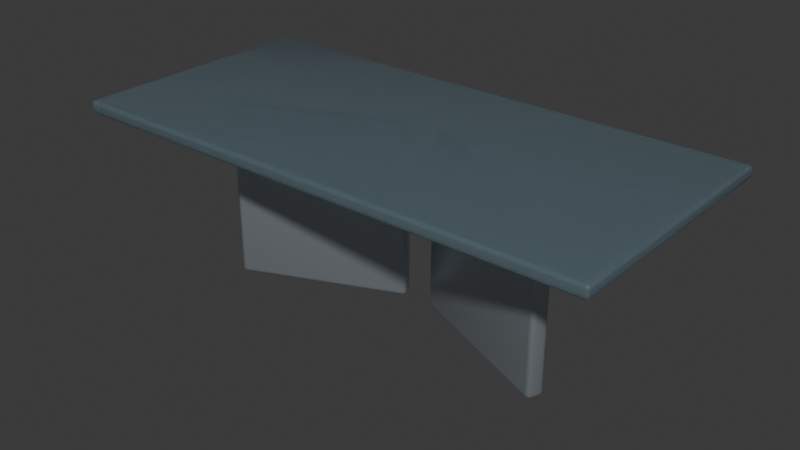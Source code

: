 # Source: sculpture-dining-table.blend  (saved by Blender 5.2.44; exported with 4.5.12 LTS)
import bpy
from mathutils import Matrix  # noqa: F401  (used for matrix-valued properties, if any)

bpy.ops.wm.read_factory_settings(use_empty=True)
scene = bpy.context.scene
scene.name = 'Scene'

# ---- collections
col_collection = bpy.data.collections.new('Collection'); scene.collection.children.link(col_collection)

# ---- materials (node trees are filled in below, after node groups)
mat_modern_smoked_glass = bpy.data.materials.new('modern-smoked-glass')
mat_modern_smoked_glass.diffuse_color = (0.29, 0.4, 0.46, 1.0)
mat_modern_brushed_aluminum = bpy.data.materials.new('modern-brushed-aluminum')
mat_modern_brushed_aluminum.diffuse_color = (0.54, 0.6, 0.65, 1.0)

# ---- material node trees
mat_modern_smoked_glass.use_nodes = True; mat_modern_smoked_glass.node_tree.nodes.clear()
_N = mat_modern_smoked_glass.node_tree.nodes; _L = mat_modern_smoked_glass.node_tree.links
n0 = _N.new('ShaderNodeBsdfPrincipled'); n0.name = 'Principled BSDF'; n0.location = (-200, 100)
n0.inputs[0].default_value = (0.29, 0.4, 0.46, 1.0)
n0.inputs[1].default_value = 0.05
n0.inputs[2].default_value = 0.16
n0.inputs[3].default_value = 1.46
n0.inputs[10].default_value = 0.005
n0.inputs[18].default_value = 0.72
n1 = _N.new('ShaderNodeOutputMaterial'); n1.name = 'Material Output'; n1.location = (200, 100)
_L.new(n0.outputs[0], n1.inputs[0])
n1.is_active_output = True
mat_modern_brushed_aluminum.use_nodes = True; mat_modern_brushed_aluminum.node_tree.nodes.clear()
_N = mat_modern_brushed_aluminum.node_tree.nodes; _L = mat_modern_brushed_aluminum.node_tree.links
n0 = _N.new('ShaderNodeBsdfPrincipled'); n0.name = 'Principled BSDF'; n0.location = (-200, 100)
n0.inputs[0].default_value = (0.54, 0.6, 0.65, 1.0)
n0.inputs[1].default_value = 0.78
n0.inputs[2].default_value = 0.32
n0.inputs[10].default_value = 0.005
n1 = _N.new('ShaderNodeOutputMaterial'); n1.name = 'Material Output'; n1.location = (200, 100)
_L.new(n0.outputs[0], n1.inputs[0])
n1.is_active_output = True

# ---- world
world_world = bpy.data.worlds.new('World'); scene.world = world_world
world_world.use_nodes = True; world_world.node_tree.nodes.clear()
_N = world_world.node_tree.nodes; _L = world_world.node_tree.links
n0 = _N.new('ShaderNodeOutputWorld'); n0.name = 'World Output'; n0.location = (200, 100)
n1 = _N.new('ShaderNodeBackground'); n1.name = 'Background'; n1.location = (-200, 100)
n1.inputs[0].default_value = (0.05088, 0.05088, 0.05088, 1.0)
_L.new(n1.outputs[0], n0.inputs[0])
n0.is_active_output = True
world_world.color = (0.05088, 0.05088, 0.05088)
world_world.sun_shadow_jitter_overblur = 0.0

# ---- meshes
me_cube_1714 = bpy.data.meshes.new('Cube.1714')
me_cube_1714.from_pydata([(-1.087, -0.512, 0.7098), (-1.087, -0.525, 0.7229), (-1.1, -0.512, 0.7229), (-1.087, -0.5185, 0.7115), (-1.093, -0.512, 0.7115), (-1.093, -0.5182, 0.7132), (-1.093, -0.5233, 0.7229), (-1.087, -0.5233, 0.7163), (-1.093, -0.5216, 0.7166), (-1.098, -0.512, 0.7163), (-1.098, -0.5185, 0.7229), (-1.097, -0.5182, 0.7166), (-1.087, -0.525, 0.7469), (-1.087, -0.512, 0.76), (-1.1, -0.512, 0.7469), (-1.087, -0.5233, 0.7535), (-1.093, -0.5233, 0.7469), (-1.093, -0.5216, 0.7532), (-1.093, -0.512, 0.7583), (-1.087, -0.5185, 0.7583), (-1.093, -0.5182, 0.7566), (-1.098, -0.5185, 0.7469), (-1.098, -0.512, 0.7535), (-1.097, -0.5182, 0.7532), (-1.087, 0.512, 0.7098), (-1.1, 0.512, 0.7229), (-1.087, 0.525, 0.7229), (-1.093, 0.512, 0.7115), (-1.087, 0.5185, 0.7115), (-1.093, 0.5182, 0.7132), (-1.098, 0.5185, 0.7229), (-1.098, 0.512, 0.7163), (-1.097, 0.5182, 0.7166), (-1.087, 0.5233, 0.7163), (-1.093, 0.5233, 0.7229), (-1.093, 0.5216, 0.7166), (-1.087, 0.512, 0.76), (-1.087, 0.525, 0.7469), (-1.1, 0.512, 0.7469), (-1.087, 0.5185, 0.7583), (-1.093, 0.512, 0.7583), (-1.093, 0.5182, 0.7566), (-1.093, 0.5233, 0.7469), (-1.087, 0.5233, 0.7535), (-1.093, 0.5216, 0.7532), (-1.098, 0.512, 0.7535), (-1.098, 0.5185, 0.7469), (-1.097, 0.5182, 0.7532), (1.087, -0.512, 0.7098), (1.1, -0.512, 0.7229), (1.087, -0.525, 0.7229), (1.093, -0.512, 0.7115), (1.087, -0.5185, 0.7115), (1.093, -0.5182, 0.7132), (1.098, -0.5185, 0.7229), (1.098, -0.512, 0.7163), (1.097, -0.5182, 0.7166), (1.087, -0.5233, 0.7163), (1.093, -0.5233, 0.7229), (1.093, -0.5216, 0.7166), (1.087, -0.512, 0.76), (1.087, -0.525, 0.7469), (1.1, -0.512, 0.7469), (1.087, -0.5185, 0.7583), (1.093, -0.512, 0.7583), (1.093, -0.5182, 0.7566), (1.093, -0.5233, 0.7469), (1.087, -0.5233, 0.7535), (1.093, -0.5216, 0.7532), (1.098, -0.512, 0.7535), (1.098, -0.5185, 0.7469), (1.097, -0.5182, 0.7532), (1.087, 0.512, 0.7098), (1.087, 0.525, 0.7229), (1.1, 0.512, 0.7229), (1.087, 0.5185, 0.7115), (1.093, 0.512, 0.7115), (1.093, 0.5182, 0.7132), (1.093, 0.5233, 0.7229), (1.087, 0.5233, 0.7163), (1.093, 0.5216, 0.7166), (1.098, 0.512, 0.7163), (1.098, 0.5185, 0.7229), (1.097, 0.5182, 0.7166), (1.087, 0.512, 0.76), (1.1, 0.512, 0.7469), (1.087, 0.525, 0.7469), (1.093, 0.512, 0.7583), (1.087, 0.5185, 0.7583), (1.093, 0.5182, 0.7566), (1.098, 0.5185, 0.7469), (1.098, 0.512, 0.7535), (1.097, 0.5182, 0.7532), (1.087, 0.5233, 0.7535), (1.093, 0.5233, 0.7469), (1.093, 0.5216, 0.7532)], [], [(0, 3, 5, 4), (3, 7, 8, 5), (1, 6, 8, 7), (6, 10, 11, 8), (2, 9, 11, 10), (9, 4, 5, 11), (5, 8, 11), (12, 15, 17, 16), (15, 19, 20, 17), (13, 18, 20, 19), (18, 22, 23, 20), (14, 21, 23, 22), (21, 16, 17, 23), (17, 20, 23), (24, 27, 29, 28), (27, 31, 32, 29), (25, 30, 32, 31), (30, 34, 35, 32), (26, 33, 35, 34), (33, 28, 29, 35), (29, 32, 35), (36, 39, 41, 40), (39, 43, 44, 41), (37, 42, 44, 43), (42, 46, 47, 44), (38, 45, 47, 46), (45, 40, 41, 47), (41, 44, 47), (48, 51, 53, 52), (51, 55, 56, 53), (49, 54, 56, 55), (54, 58, 59, 56), (50, 57, 59, 58), (57, 52, 53, 59), (53, 56, 59), (60, 63, 65, 64), (63, 67, 68, 65), (61, 66, 68, 67), (66, 70, 71, 68), (62, 69, 71, 70), (69, 64, 65, 71), (65, 68, 71), (72, 75, 77, 76), (75, 79, 80, 77), (73, 78, 80, 79), (78, 82, 83, 80), (74, 81, 83, 82), (81, 76, 77, 83), (77, 80, 83), (84, 87, 89, 88), (87, 91, 92, 89), (85, 90, 92, 91), (90, 94, 95, 92), (86, 93, 95, 94), (93, 88, 89, 95), (89, 92, 95), (24, 0, 4, 27), (27, 4, 9, 31), (31, 9, 2, 25), (1, 12, 16, 6), (6, 16, 21, 10), (10, 21, 14, 2), (13, 36, 40, 18), (18, 40, 45, 22), (22, 45, 38, 14), (37, 26, 34, 42), (42, 34, 30, 46), (46, 30, 25, 38), (72, 24, 28, 75), (75, 28, 33, 79), (79, 33, 26, 73), (36, 84, 88, 39), (39, 88, 93, 43), (43, 93, 86, 37), (85, 74, 82, 90), (90, 82, 78, 94), (94, 78, 73, 86), (48, 72, 76, 51), (51, 76, 81, 55), (55, 81, 74, 49), (84, 60, 64, 87), (87, 64, 69, 91), (91, 69, 62, 85), (61, 50, 58, 66), (66, 58, 54, 70), (70, 54, 49, 62), (0, 48, 52, 3), (3, 52, 57, 7), (7, 57, 50, 1), (60, 13, 19, 63), (63, 19, 15, 67), (67, 15, 12, 61), (24, 72, 48, 0), (2, 14, 38, 25), (50, 61, 12, 1), (84, 36, 13, 60), (26, 37, 86, 73), (74, 85, 62, 49)])
me_cube_1714.polygons.foreach_set('use_smooth', [True] * 98)
_uv = me_cube_1714.uv_layers.new(name='UVMap')
_uv.uv.foreach_set('vector', [0.01998, 0.01998, 0.01447, 0.01998, 0.0147, 0.0147, 0.01998, 0.01447, 1.829, 1.787, 1.833, 1.786, 1.834, 1.792, 1.831, 1.793, 1.839, 1.786, 1.839, 1.792, 1.834, 1.792, 1.833, 1.786, 1.839, 1.792, 1.839, 1.797, 1.834, 1.795, 1.834, 1.792, 1.96, 0.01529, 1.954, 0.0157, 1.954, 0.01105, 1.96, 0.01042, 0.01998, 0.01042, 0.01998, 0.01447, 0.0147, 0.0147, 0.0147, 0.01185, 1.831, 1.793, 1.834, 1.792, 1.834, 1.795, 1.859, 1.786, 1.865, 1.786, 1.865, 1.792, 1.859, 1.792, 1.865, 1.786, 1.869, 1.787, 1.867, 1.793, 1.865, 1.792, 0.9295, 1.866, 0.9295, 1.872, 0.9242, 1.871, 0.924, 1.866, 0.9295, 1.872, 0.9295, 1.876, 0.9242, 1.874, 0.9242, 1.871, 1.98, 0.01529, 1.98, 0.01042, 1.985, 0.01105, 1.986, 0.0157, 1.859, 1.797, 1.859, 1.792, 1.865, 1.792, 1.865, 1.795, 1.865, 1.792, 1.867, 1.793, 1.865, 1.795, 0.8895, 0.01998, 0.8895, 0.01447, 0.8948, 0.0147, 0.895, 0.01998, 1.95, 0.8508, 1.954, 0.8497, 1.954, 0.8552, 1.952, 0.856, 1.96, 0.8493, 1.96, 0.855, 1.954, 0.8552, 1.954, 0.8497, 1.96, 0.855, 1.96, 0.86, 1.954, 0.8587, 1.954, 0.8552, 1.899, 0.01529, 1.894, 0.0157, 1.894, 0.01105, 1.899, 0.01042, 0.8991, 0.01998, 0.895, 0.01998, 0.8948, 0.0147, 0.8976, 0.0147, 1.952, 0.856, 1.954, 0.8552, 1.954, 0.8587, 1.799, 1.866, 1.805, 1.866, 1.804, 1.871, 1.799, 1.872, 1.805, 1.866, 1.809, 1.866, 1.807, 1.871, 1.804, 1.871, 1.92, 0.01529, 1.92, 0.01042, 1.925, 0.01105, 1.925, 0.0157, 1.98, 0.86, 1.98, 0.855, 1.985, 0.8552, 1.985, 0.8587, 1.98, 0.8493, 1.986, 0.8497, 1.985, 0.8552, 1.98, 0.855, 1.986, 0.8497, 1.99, 0.8508, 1.988, 0.856, 1.985, 0.8552, 1.988, 0.856, 1.985, 0.8587, 1.985, 0.8552, 0.01998, 1.866, 0.01998, 1.872, 0.0147, 1.871, 0.01447, 1.866, 1.95, 1.721, 1.954, 1.72, 1.954, 1.726, 1.952, 1.726, 1.96, 1.72, 1.96, 1.725, 1.954, 1.726, 1.954, 1.72, 1.96, 1.725, 1.96, 1.73, 1.954, 1.729, 1.954, 1.726, 1.839, 0.01529, 1.833, 0.0157, 1.834, 0.01105, 1.839, 0.01042, 0.01042, 1.866, 0.01447, 1.866, 0.0147, 1.871, 0.01185, 1.871, 1.952, 1.726, 1.954, 1.726, 1.954, 1.729, 0.9295, 0.01998, 0.924, 0.01998, 0.9242, 0.0147, 0.9295, 0.01447, 0.924, 0.01998, 0.9199, 0.01998, 0.9213, 0.0147, 0.9242, 0.0147, 1.859, 0.01529, 1.859, 0.01042, 1.865, 0.01105, 1.865, 0.0157, 1.98, 1.73, 1.98, 1.725, 1.985, 1.726, 1.985, 1.729, 1.98, 1.72, 1.986, 1.72, 1.985, 1.726, 1.98, 1.725, 1.986, 1.72, 1.99, 1.721, 1.988, 1.726, 1.985, 1.726, 1.988, 1.726, 1.985, 1.729, 1.985, 1.726, 0.8895, 1.866, 0.895, 1.866, 0.8948, 1.871, 0.8895, 1.872, 1.89, 1.787, 1.894, 1.786, 1.894, 1.792, 1.891, 1.793, 1.899, 1.786, 1.899, 1.792, 1.894, 1.792, 1.894, 1.786, 1.899, 1.792, 1.899, 1.797, 1.894, 1.795, 1.894, 1.792, 1.96, 0.8857, 1.954, 0.8861, 1.954, 0.8815, 1.96, 0.8808, 0.8895, 1.876, 0.8895, 1.872, 0.8948, 1.871, 0.8948, 1.874, 1.891, 1.793, 1.894, 1.792, 1.894, 1.795, 1.799, 0.01998, 1.799, 0.01447, 1.804, 0.0147, 1.805, 0.01998, 1.799, 0.01447, 1.799, 0.01042, 1.804, 0.01185, 1.804, 0.0147, 1.98, 0.8857, 1.98, 0.8808, 1.985, 0.8815, 1.986, 0.8861, 1.92, 1.797, 1.92, 1.792, 1.925, 1.792, 1.925, 1.795, 1.92, 1.786, 1.925, 1.786, 1.925, 1.792, 1.92, 1.792, 1.925, 1.786, 1.929, 1.787, 1.928, 1.793, 1.925, 1.792, 1.928, 1.793, 1.925, 1.795, 1.925, 1.792, 0.8895, 0.01998, 0.01998, 0.01998, 0.01998, 0.01447, 0.8895, 0.01447, 0.8895, 0.01447, 0.01998, 0.01447, 0.01998, 0.01042, 0.8895, 0.01042, 1.954, 0.8497, 1.954, 0.0157, 1.96, 0.01529, 1.96, 0.8493, 1.839, 1.786, 1.859, 1.786, 1.859, 1.792, 1.839, 1.792, 1.839, 1.792, 1.859, 1.792, 1.859, 1.797, 1.839, 1.797, 1.96, 0.01042, 1.98, 0.01042, 1.98, 0.01529, 1.96, 0.01529, 0.9295, 1.866, 1.799, 1.866, 1.799, 1.872, 0.9295, 1.872, 0.9295, 1.872, 1.799, 1.872, 1.799, 1.876, 0.9295, 1.876, 1.986, 0.0157, 1.986, 0.8497, 1.98, 0.8493, 1.98, 0.01529, 1.92, 0.01529, 1.899, 0.01529, 1.899, 0.01042, 1.92, 0.01042, 1.98, 0.86, 1.96, 0.86, 1.96, 0.855, 1.98, 0.855, 1.98, 0.855, 1.96, 0.855, 1.96, 0.8493, 1.98, 0.8493, 0.8895, 1.866, 0.8895, 0.01998, 0.895, 0.01998, 0.895, 1.866, 0.895, 1.866, 0.895, 0.01998, 0.8991, 0.01998, 0.8991, 1.866, 1.894, 1.786, 1.894, 0.0157, 1.899, 0.01529, 1.899, 1.786, 1.799, 1.866, 1.799, 0.01998, 1.805, 0.01998, 1.805, 1.866, 1.805, 1.866, 1.805, 0.01998, 1.809, 0.01998, 1.809, 1.866, 1.925, 0.0157, 1.925, 1.786, 1.92, 1.786, 1.92, 0.01529, 1.98, 0.8857, 1.96, 0.8857, 1.96, 0.8808, 1.98, 0.8808, 1.92, 1.797, 1.899, 1.797, 1.899, 1.792, 1.92, 1.792, 1.92, 1.792, 1.899, 1.792, 1.899, 1.786, 1.92, 1.786, 0.01998, 1.866, 0.8895, 1.866, 0.8895, 1.872, 0.01998, 1.872, 0.01998, 1.872, 0.8895, 1.872, 0.8895, 1.876, 0.01998, 1.876, 1.954, 1.72, 1.954, 0.8861, 1.96, 0.8857, 1.96, 1.72, 1.799, 0.01998, 0.9295, 0.01998, 0.9295, 0.01447, 1.799, 0.01447, 1.799, 0.01447, 0.9295, 0.01447, 0.9295, 0.01042, 1.799, 0.01042, 1.986, 0.8861, 1.986, 1.72, 1.98, 1.72, 1.98, 0.8857, 1.859, 0.01529, 1.839, 0.01529, 1.839, 0.01042, 1.859, 0.01042, 1.98, 1.73, 1.96, 1.73, 1.96, 1.725, 1.98, 1.725, 1.98, 1.725, 1.96, 1.725, 1.96, 1.72, 1.98, 1.72, 0.01998, 0.01998, 0.01998, 1.866, 0.01447, 1.866, 0.01447, 0.01998, 0.01447, 0.01998, 0.01447, 1.866, 0.01042, 1.866, 0.01042, 0.01998, 1.833, 1.786, 1.833, 0.0157, 1.839, 0.01529, 1.839, 1.786, 0.9295, 0.01998, 0.9295, 1.866, 0.924, 1.866, 0.924, 0.01998, 0.924, 0.01998, 0.924, 1.866, 0.9199, 1.866, 0.9199, 0.01998, 1.865, 0.0157, 1.865, 1.786, 1.859, 1.786, 1.859, 0.01529, 0.8895, 0.01998, 0.8895, 1.866, 0.01998, 1.866, 0.01998, 0.01998, 1.96, 0.01529, 1.98, 0.01529, 1.98, 0.8493, 1.96, 0.8493, 1.839, 0.01529, 1.859, 0.01529, 1.859, 1.786, 1.839, 1.786, 1.799, 0.01998, 1.799, 1.866, 0.9295, 1.866, 0.9295, 0.01998, 1.899, 0.01529, 1.92, 0.01529, 1.92, 1.786, 1.899, 1.786, 1.96, 0.8857, 1.98, 0.8857, 1.98, 1.72, 1.96, 1.72])
me_cube_1714.materials.append(mat_modern_smoked_glass)
me_cube_1714.update()
me_cube_1715 = bpy.data.meshes.new('Cube.1715')
me_cube_1715.from_pydata([(-0.6969, -0.1455, 0.0), (-0.6898, -0.1622, 0.01827), (-0.7137, -0.1525, 0.01827), (-0.6934, -0.1538, 0.002441), (-0.7053, -0.149, 0.002441), (-0.7015, -0.1569, 0.004812), (-0.6991, -0.1635, 0.01827), (-0.6908, -0.16, 0.009148), (-0.6997, -0.1612, 0.009534), (-0.7114, -0.1516, 0.009148), (-0.7079, -0.16, 0.01827), (-0.7059, -0.1587, 0.009534), (-0.6898, -0.1622, 0.6815), (-0.6969, -0.1455, 0.6998), (-0.7137, -0.1525, 0.6815), (-0.6908, -0.16, 0.6906), (-0.6991, -0.1635, 0.6815), (-0.6997, -0.1612, 0.6902), (-0.7053, -0.149, 0.6973), (-0.6934, -0.1538, 0.6973), (-0.7015, -0.1569, 0.6949), (-0.7079, -0.16, 0.6815), (-0.7114, -0.1516, 0.6906), (-0.7059, -0.1587, 0.6902), (-0.71, -0.1145, 0.0), (-0.7268, -0.1216, 0.01827), (-0.7171, -0.09775, 0.01827), (-0.7184, -0.1181, 0.002441), (-0.7135, -0.1061, 0.002441), (-0.7214, -0.1099, 0.004812), (-0.7281, -0.1123, 0.01827), (-0.7245, -0.1207, 0.009148), (-0.7257, -0.1117, 0.009534), (-0.7161, -0.09999, 0.009148), (-0.7245, -0.1035, 0.01827), (-0.7232, -0.1056, 0.009534), (-0.71, -0.1145, 0.6998), (-0.7171, -0.09775, 0.6815), (-0.7268, -0.1216, 0.6815), (-0.7135, -0.1061, 0.6973), (-0.7184, -0.1181, 0.6973), (-0.7214, -0.1099, 0.6949), (-0.7245, -0.1035, 0.6815), (-0.7161, -0.09999, 0.6906), (-0.7232, -0.1056, 0.6902), (-0.7245, -0.1207, 0.6906), (-0.7281, -0.1123, 0.6815), (-0.7257, -0.1117, 0.6902), (-0.08201, 0.1145, 0.0), (-0.06524, 0.1216, 0.01827), (-0.07492, 0.09775, 0.01827), (-0.07364, 0.1181, 0.002441), (-0.07847, 0.1061, 0.002441), (-0.0706, 0.1099, 0.004812), (-0.06394, 0.1123, 0.01827), (-0.06748, 0.1207, 0.009148), (-0.06627, 0.1117, 0.009534), (-0.07587, 0.09999, 0.009148), (-0.0675, 0.1035, 0.01827), (-0.06877, 0.1056, 0.009534), (-0.08201, 0.1145, 0.6998), (-0.07492, 0.09775, 0.6815), (-0.06524, 0.1216, 0.6815), (-0.07847, 0.1061, 0.6973), (-0.07364, 0.1181, 0.6973), (-0.0706, 0.1099, 0.6949), (-0.0675, 0.1035, 0.6815), (-0.07587, 0.09999, 0.6906), (-0.06877, 0.1056, 0.6902), (-0.06748, 0.1207, 0.6906), (-0.06394, 0.1123, 0.6815), (-0.06627, 0.1117, 0.6902), (-0.09509, 0.1455, 0.0), (-0.1022, 0.1622, 0.01827), (-0.07833, 0.1525, 0.01827), (-0.09863, 0.1538, 0.002441), (-0.08672, 0.149, 0.002441), (-0.09046, 0.1569, 0.004812), (-0.09286, 0.1635, 0.01827), (-0.1012, 0.16, 0.009148), (-0.0923, 0.1612, 0.009534), (-0.08057, 0.1516, 0.009148), (-0.08411, 0.16, 0.01827), (-0.08613, 0.1587, 0.009534), (-0.09509, 0.1455, 0.6998), (-0.07833, 0.1525, 0.6815), (-0.1022, 0.1622, 0.6815), (-0.08672, 0.149, 0.6973), (-0.09863, 0.1538, 0.6973), (-0.09046, 0.1569, 0.6949), (-0.08411, 0.16, 0.6815), (-0.08057, 0.1516, 0.6906), (-0.08613, 0.1587, 0.6902), (-0.1012, 0.16, 0.6906), (-0.09286, 0.1635, 0.6815), (-0.0923, 0.1612, 0.6902)], [], [(0, 3, 5, 4), (3, 7, 8, 5), (1, 6, 8, 7), (6, 10, 11, 8), (2, 9, 11, 10), (9, 4, 5, 11), (5, 8, 11), (12, 15, 17, 16), (15, 19, 20, 17), (13, 18, 20, 19), (18, 22, 23, 20), (14, 21, 23, 22), (21, 16, 17, 23), (17, 20, 23), (24, 27, 29, 28), (27, 31, 32, 29), (25, 30, 32, 31), (30, 34, 35, 32), (26, 33, 35, 34), (33, 28, 29, 35), (29, 32, 35), (36, 39, 41, 40), (39, 43, 44, 41), (37, 42, 44, 43), (42, 46, 47, 44), (38, 45, 47, 46), (45, 40, 41, 47), (41, 44, 47), (48, 51, 53, 52), (51, 55, 56, 53), (49, 54, 56, 55), (54, 58, 59, 56), (50, 57, 59, 58), (57, 52, 53, 59), (53, 56, 59), (60, 63, 65, 64), (63, 67, 68, 65), (61, 66, 68, 67), (66, 70, 71, 68), (62, 69, 71, 70), (69, 64, 65, 71), (65, 68, 71), (72, 75, 77, 76), (75, 79, 80, 77), (73, 78, 80, 79), (78, 82, 83, 80), (74, 81, 83, 82), (81, 76, 77, 83), (77, 80, 83), (84, 87, 89, 88), (87, 91, 92, 89), (85, 90, 92, 91), (90, 94, 95, 92), (86, 93, 95, 94), (93, 88, 89, 95), (89, 92, 95), (24, 0, 4, 27), (27, 4, 9, 31), (31, 9, 2, 25), (1, 12, 16, 6), (6, 16, 21, 10), (10, 21, 14, 2), (13, 36, 40, 18), (18, 40, 45, 22), (22, 45, 38, 14), (37, 26, 34, 42), (42, 34, 30, 46), (46, 30, 25, 38), (72, 24, 28, 75), (75, 28, 33, 79), (79, 33, 26, 73), (36, 84, 88, 39), (39, 88, 93, 43), (43, 93, 86, 37), (85, 74, 82, 90), (90, 82, 78, 94), (94, 78, 73, 86), (48, 72, 76, 51), (51, 76, 81, 55), (55, 81, 74, 49), (84, 60, 64, 87), (87, 64, 69, 91), (91, 69, 62, 85), (61, 50, 58, 66), (66, 58, 54, 70), (70, 54, 49, 62), (0, 48, 52, 3), (3, 52, 57, 7), (7, 57, 50, 1), (60, 13, 19, 63), (63, 19, 15, 67), (67, 15, 12, 61), (24, 72, 48, 0), (2, 14, 38, 25), (50, 61, 12, 1), (84, 36, 13, 60), (26, 37, 86, 73), (74, 85, 62, 49)])
me_cube_1715.polygons.foreach_set('use_smooth', [True] * 98)
_uv = me_cube_1715.uv_layers.new(name='UVMap')
_uv.uv.foreach_set('vector', [0.0318, 1.044, 0.01892, 1.043, 0.01947, 1.031, 0.0318, 1.031, 0.01892, 1.043, 0.00945, 1.041, 0.0128, 1.029, 0.01947, 1.031, 0.9682, 0.0318, 0.9682, 0.01892, 0.9805, 0.01947, 0.9811, 0.0318, 0.9682, 0.01892, 0.9682, 0.00945, 0.9805, 0.0128, 0.9805, 0.01947, 0.2543, 1.943, 0.2543, 1.954, 0.2419, 1.953, 0.2414, 1.942, 0.0318, 1.019, 0.0318, 1.031, 0.01947, 1.031, 0.01947, 1.022, 0.01947, 1.031, 0.0128, 1.029, 0.01947, 1.022, 0.0318, 0.0318, 0.01892, 0.0318, 0.01947, 0.01947, 0.0318, 0.01892, 0.01892, 0.0318, 0.00945, 0.0318, 0.0128, 0.01947, 0.01947, 0.01947, 0.1907, 1.031, 0.1907, 1.019, 0.203, 1.021, 0.2035, 1.032, 0.2543, 1.019, 0.2543, 1.031, 0.2419, 1.031, 0.2419, 1.022, 0.2543, 1.044, 0.2414, 1.043, 0.2419, 1.031, 0.2543, 1.031, 0.2414, 1.043, 0.2319, 1.041, 0.2353, 1.029, 0.2419, 1.031, 0.2353, 1.029, 0.2419, 1.022, 0.2419, 1.031, 0.07943, 1.044, 0.07943, 1.031, 0.09177, 1.031, 0.09231, 1.043, 0.07943, 1.031, 0.07943, 1.019, 0.09177, 1.022, 0.09177, 1.031, 0.3019, 1.943, 0.3148, 1.942, 0.3142, 1.953, 0.3019, 1.954, 1.968, 1.0, 1.968, 0.991, 1.981, 0.9905, 1.981, 0.9971, 1.968, 0.9781, 1.981, 0.9781, 1.981, 0.9905, 1.968, 0.991, 0.1018, 1.041, 0.09231, 1.043, 0.09177, 1.031, 0.09843, 1.029, 0.09177, 1.031, 0.09177, 1.022, 0.09843, 1.029, 0.143, 1.031, 0.1302, 1.032, 0.1307, 1.021, 0.143, 1.019, 1.009, 0.9781, 1.019, 0.9781, 1.019, 0.9905, 1.013, 0.9905, 1.032, 0.9781, 1.032, 0.991, 1.019, 0.9905, 1.019, 0.9781, 0.3242, 1.041, 0.3148, 1.043, 0.3142, 1.031, 0.3209, 1.029, 0.3019, 1.044, 0.3019, 1.031, 0.3142, 1.031, 0.3148, 1.043, 0.3019, 1.031, 0.3019, 1.019, 0.3142, 1.022, 0.3142, 1.031, 0.3142, 1.022, 0.3209, 1.029, 0.3142, 1.031, 0.0318, 1.952, 0.0318, 1.963, 0.01947, 1.962, 0.01892, 1.951, 0.4131, 1.954, 0.4131, 1.942, 0.4255, 1.943, 0.4255, 1.951, 0.4131, 1.929, 0.426, 1.93, 0.4255, 1.943, 0.4131, 1.942, 0.426, 1.93, 0.4355, 1.933, 0.4321, 1.945, 0.4255, 1.943, 0.9682, 0.9781, 0.9811, 0.9781, 0.9805, 0.9905, 0.9682, 0.991, 0.9811, 0.9781, 0.9905, 0.9781, 0.9872, 0.9905, 0.9805, 0.9905, 0.4255, 1.951, 0.4255, 1.943, 0.4321, 1.945, 0.1907, 1.938, 0.2035, 1.939, 0.203, 1.952, 0.1907, 1.952, 0.2035, 1.939, 0.213, 1.942, 0.2097, 1.954, 0.203, 1.952, 0.0318, 0.9781, 0.0318, 0.991, 0.01947, 0.9905, 0.01892, 0.9781, 0.0318, 0.991, 0.0318, 1.0, 0.01947, 0.9971, 0.01947, 0.9905, 0.4131, 1.031, 0.4131, 1.019, 0.4255, 1.021, 0.426, 1.032, 0.1907, 1.963, 0.1907, 1.952, 0.203, 1.952, 0.203, 1.96, 0.203, 1.952, 0.2097, 1.954, 0.203, 1.96, 0.07943, 1.952, 0.09231, 1.951, 0.09177, 1.962, 0.07943, 1.963, 1.991, 0.0318, 1.981, 0.0318, 1.981, 0.01947, 1.987, 0.01947, 1.968, 0.0318, 1.968, 0.01892, 1.981, 0.01947, 1.981, 0.0318, 0.3431, 1.933, 0.3526, 1.93, 0.3532, 1.943, 0.3465, 1.945, 0.3655, 1.929, 0.3655, 1.942, 0.3532, 1.943, 0.3526, 1.93, 0.3655, 1.942, 0.3655, 1.954, 0.3532, 1.951, 0.3532, 1.943, 0.3532, 1.951, 0.3465, 1.945, 0.3532, 1.943, 0.143, 1.938, 0.143, 1.952, 0.1307, 1.952, 0.1302, 1.939, 0.143, 1.952, 0.143, 1.963, 0.1307, 1.96, 0.1307, 1.952, 0.3655, 1.031, 0.3526, 1.032, 0.3532, 1.021, 0.3655, 1.019, 1.032, 0.00945, 1.032, 0.01892, 1.019, 0.01947, 1.019, 0.0128, 1.032, 0.0318, 1.019, 0.0318, 1.019, 0.01947, 1.032, 0.01892, 0.1207, 1.942, 0.1302, 1.939, 0.1307, 1.952, 0.124, 1.954, 0.1307, 1.952, 0.1307, 1.96, 0.124, 1.954, 0.07943, 1.044, 0.0318, 1.044, 0.0318, 1.031, 0.07943, 1.031, 0.07943, 1.031, 0.0318, 1.031, 0.0318, 1.019, 0.07943, 1.019, 0.3019, 1.954, 0.2543, 1.954, 0.2543, 1.943, 0.3019, 1.943, 0.9682, 0.0318, 0.0318, 0.0318, 0.0318, 0.01892, 0.9682, 0.01892, 0.9682, 0.01892, 0.0318, 0.01892, 0.0318, 0.00945, 0.9682, 0.00945, 0.2414, 1.942, 0.2414, 1.043, 0.2543, 1.044, 0.2543, 1.943, 0.1907, 1.031, 0.143, 1.031, 0.143, 1.019, 0.1907, 1.019, 0.2543, 1.019, 0.3019, 1.019, 0.3019, 1.031, 0.2543, 1.031, 0.2543, 1.031, 0.3019, 1.031, 0.3019, 1.044, 0.2543, 1.044, 1.032, 0.9781, 1.968, 0.9781, 1.968, 0.991, 1.032, 0.991, 1.032, 0.991, 1.968, 0.991, 1.968, 1.0, 1.032, 1.0, 0.3148, 1.043, 0.3148, 1.942, 0.3019, 1.943, 0.3019, 1.044, 0.07943, 1.952, 0.07943, 1.044, 0.09231, 1.043, 0.09231, 1.951, 1.991, 0.0318, 1.991, 0.9781, 1.981, 0.9781, 1.981, 0.0318, 1.981, 0.0318, 1.981, 0.9781, 1.968, 0.9781, 1.968, 0.0318, 0.143, 1.031, 0.143, 1.938, 0.1302, 1.939, 0.1302, 1.032, 1.009, 0.9781, 1.009, 0.0318, 1.019, 0.0318, 1.019, 0.9781, 1.019, 0.9781, 1.019, 0.0318, 1.032, 0.0318, 1.032, 0.9781, 0.3655, 1.031, 0.3655, 1.929, 0.3526, 1.93, 0.3526, 1.032, 1.032, 0.00945, 1.968, 0.00945, 1.968, 0.01892, 1.032, 0.01892, 1.032, 0.01892, 1.968, 0.01892, 1.968, 0.0318, 1.032, 0.0318, 0.0318, 1.952, 0.07943, 1.952, 0.07943, 1.963, 0.0318, 1.963, 0.4131, 1.954, 0.3655, 1.954, 0.3655, 1.942, 0.4131, 1.942, 0.4131, 1.942, 0.3655, 1.942, 0.3655, 1.929, 0.4131, 1.929, 0.143, 1.938, 0.1907, 1.938, 0.1907, 1.952, 0.143, 1.952, 0.143, 1.952, 0.1907, 1.952, 0.1907, 1.963, 0.143, 1.963, 0.3655, 1.019, 0.4131, 1.019, 0.4131, 1.031, 0.3655, 1.031, 0.0318, 0.9781, 0.9682, 0.9781, 0.9682, 0.991, 0.0318, 0.991, 0.0318, 0.991, 0.9682, 0.991, 0.9682, 1.0, 0.0318, 1.0, 0.426, 1.032, 0.426, 1.93, 0.4131, 1.929, 0.4131, 1.031, 0.0318, 1.044, 0.0318, 1.952, 0.01892, 1.951, 0.01892, 1.043, 0.9905, 0.0318, 0.9905, 0.9781, 0.9811, 0.9781, 0.9811, 0.0318, 0.9811, 0.0318, 0.9811, 0.9781, 0.9682, 0.9781, 0.9682, 0.0318, 0.1907, 1.938, 0.1907, 1.031, 0.2035, 1.032, 0.2035, 1.939, 0.00945, 0.9781, 0.00945, 0.0318, 0.01892, 0.0318, 0.01892, 0.9781, 0.01892, 0.9781, 0.01892, 0.0318, 0.0318, 0.0318, 0.0318, 0.9781, 0.07943, 1.044, 0.07943, 1.952, 0.0318, 1.952, 0.0318, 1.044, 0.2543, 1.943, 0.2543, 1.044, 0.3019, 1.044, 0.3019, 1.943, 0.9682, 0.9781, 0.0318, 0.9781, 0.0318, 0.0318, 0.9682, 0.0318, 0.143, 1.938, 0.143, 1.031, 0.1907, 1.031, 0.1907, 1.938, 1.968, 0.9781, 1.032, 0.9781, 1.032, 0.0318, 1.968, 0.0318, 0.3655, 1.929, 0.3655, 1.031, 0.4131, 1.031, 0.4131, 1.929])
me_cube_1715.materials.append(mat_modern_brushed_aluminum)
me_cube_1715.update()
me_cube_1716 = bpy.data.meshes.new('Cube.1716')
me_cube_1716.from_pydata([(0.08201, 0.1145, 0.0), (0.07492, 0.09775, 0.01827), (0.06524, 0.1216, 0.01827), (0.07847, 0.1061, 0.002441), (0.07364, 0.1181, 0.002441), (0.0706, 0.1099, 0.004812), (0.0675, 0.1035, 0.01827), (0.07587, 0.09999, 0.009148), (0.06877, 0.1056, 0.009534), (0.06748, 0.1207, 0.009148), (0.06394, 0.1123, 0.01827), (0.06627, 0.1117, 0.009534), (0.07492, 0.09775, 0.6815), (0.08201, 0.1145, 0.6998), (0.06524, 0.1216, 0.6815), (0.07587, 0.09999, 0.6906), (0.0675, 0.1035, 0.6815), (0.06877, 0.1056, 0.6902), (0.07364, 0.1181, 0.6973), (0.07847, 0.1061, 0.6973), (0.0706, 0.1099, 0.6949), (0.06394, 0.1123, 0.6815), (0.06748, 0.1207, 0.6906), (0.06627, 0.1117, 0.6902), (0.09509, 0.1455, 0.0), (0.07833, 0.1525, 0.01827), (0.1022, 0.1622, 0.01827), (0.08672, 0.149, 0.002441), (0.09863, 0.1538, 0.002441), (0.09046, 0.1569, 0.004812), (0.08411, 0.16, 0.01827), (0.08057, 0.1516, 0.009148), (0.08613, 0.1587, 0.009534), (0.1012, 0.16, 0.009148), (0.09286, 0.1635, 0.01827), (0.0923, 0.1612, 0.009534), (0.09509, 0.1455, 0.6998), (0.1022, 0.1622, 0.6815), (0.07833, 0.1525, 0.6815), (0.09863, 0.1538, 0.6973), (0.08672, 0.149, 0.6973), (0.09046, 0.1569, 0.6949), (0.09286, 0.1635, 0.6815), (0.1012, 0.16, 0.6906), (0.0923, 0.1612, 0.6902), (0.08057, 0.1516, 0.6906), (0.08411, 0.16, 0.6815), (0.08613, 0.1587, 0.6902), (0.6969, -0.1455, 0.0), (0.7137, -0.1525, 0.01827), (0.6898, -0.1622, 0.01827), (0.7053, -0.149, 0.002441), (0.6934, -0.1538, 0.002441), (0.7015, -0.1569, 0.004812), (0.7079, -0.16, 0.01827), (0.7114, -0.1516, 0.009148), (0.7059, -0.1587, 0.009534), (0.6908, -0.16, 0.009148), (0.6991, -0.1635, 0.01827), (0.6997, -0.1612, 0.009534), (0.6969, -0.1455, 0.6998), (0.6898, -0.1622, 0.6815), (0.7137, -0.1525, 0.6815), (0.6934, -0.1538, 0.6973), (0.7053, -0.149, 0.6973), (0.7015, -0.1569, 0.6949), (0.6991, -0.1635, 0.6815), (0.6908, -0.16, 0.6906), (0.6997, -0.1612, 0.6902), (0.7114, -0.1516, 0.6906), (0.7079, -0.16, 0.6815), (0.7059, -0.1587, 0.6902), (0.71, -0.1145, 0.0), (0.7171, -0.09775, 0.01827), (0.7268, -0.1216, 0.01827), (0.7135, -0.1061, 0.002441), (0.7184, -0.1181, 0.002441), (0.7214, -0.1099, 0.004812), (0.7245, -0.1035, 0.01827), (0.7161, -0.09999, 0.009148), (0.7232, -0.1056, 0.009534), (0.7245, -0.1207, 0.009148), (0.7281, -0.1123, 0.01827), (0.7257, -0.1117, 0.009534), (0.71, -0.1145, 0.6998), (0.7268, -0.1216, 0.6815), (0.7171, -0.09775, 0.6815), (0.7184, -0.1181, 0.6973), (0.7135, -0.1061, 0.6973), (0.7214, -0.1099, 0.6949), (0.7281, -0.1123, 0.6815), (0.7245, -0.1207, 0.6906), (0.7257, -0.1117, 0.6902), (0.7161, -0.09999, 0.6906), (0.7245, -0.1035, 0.6815), (0.7232, -0.1056, 0.6902)], [], [(0, 3, 5, 4), (3, 7, 8, 5), (1, 6, 8, 7), (6, 10, 11, 8), (2, 9, 11, 10), (9, 4, 5, 11), (5, 8, 11), (12, 15, 17, 16), (15, 19, 20, 17), (13, 18, 20, 19), (18, 22, 23, 20), (14, 21, 23, 22), (21, 16, 17, 23), (17, 20, 23), (24, 27, 29, 28), (27, 31, 32, 29), (25, 30, 32, 31), (30, 34, 35, 32), (26, 33, 35, 34), (33, 28, 29, 35), (29, 32, 35), (36, 39, 41, 40), (39, 43, 44, 41), (37, 42, 44, 43), (42, 46, 47, 44), (38, 45, 47, 46), (45, 40, 41, 47), (41, 44, 47), (48, 51, 53, 52), (51, 55, 56, 53), (49, 54, 56, 55), (54, 58, 59, 56), (50, 57, 59, 58), (57, 52, 53, 59), (53, 56, 59), (60, 63, 65, 64), (63, 67, 68, 65), (61, 66, 68, 67), (66, 70, 71, 68), (62, 69, 71, 70), (69, 64, 65, 71), (65, 68, 71), (72, 75, 77, 76), (75, 79, 80, 77), (73, 78, 80, 79), (78, 82, 83, 80), (74, 81, 83, 82), (81, 76, 77, 83), (77, 80, 83), (84, 87, 89, 88), (87, 91, 92, 89), (85, 90, 92, 91), (90, 94, 95, 92), (86, 93, 95, 94), (93, 88, 89, 95), (89, 92, 95), (24, 0, 4, 27), (27, 4, 9, 31), (31, 9, 2, 25), (1, 12, 16, 6), (6, 16, 21, 10), (10, 21, 14, 2), (13, 36, 40, 18), (18, 40, 45, 22), (22, 45, 38, 14), (37, 26, 34, 42), (42, 34, 30, 46), (46, 30, 25, 38), (72, 24, 28, 75), (75, 28, 33, 79), (79, 33, 26, 73), (36, 84, 88, 39), (39, 88, 93, 43), (43, 93, 86, 37), (85, 74, 82, 90), (90, 82, 78, 94), (94, 78, 73, 86), (48, 72, 76, 51), (51, 76, 81, 55), (55, 81, 74, 49), (84, 60, 64, 87), (87, 64, 69, 91), (91, 69, 62, 85), (61, 50, 58, 66), (66, 58, 54, 70), (70, 54, 49, 62), (0, 48, 52, 3), (3, 52, 57, 7), (7, 57, 50, 1), (60, 13, 19, 63), (63, 19, 15, 67), (67, 15, 12, 61), (24, 72, 48, 0), (2, 14, 38, 25), (50, 61, 12, 1), (84, 36, 13, 60), (26, 37, 86, 73), (74, 85, 62, 49)])
me_cube_1716.polygons.foreach_set('use_smooth', [True] * 98)
_uv = me_cube_1716.uv_layers.new(name='UVMap')
_uv.uv.foreach_set('vector', [0.0318, 1.044, 0.01892, 1.043, 0.01947, 1.031, 0.0318, 1.031, 0.01892, 1.043, 0.00945, 1.041, 0.0128, 1.029, 0.01947, 1.031, 0.9682, 0.0318, 0.9682, 0.01892, 0.9805, 0.01947, 0.9811, 0.0318, 0.9682, 0.01892, 0.9682, 0.00945, 0.9805, 0.0128, 0.9805, 0.01947, 0.2543, 1.943, 0.2543, 1.954, 0.2419, 1.953, 0.2414, 1.942, 0.0318, 1.019, 0.0318, 1.031, 0.01947, 1.031, 0.01947, 1.022, 0.01947, 1.031, 0.0128, 1.029, 0.01947, 1.022, 0.0318, 0.0318, 0.01892, 0.0318, 0.01947, 0.01947, 0.0318, 0.01892, 0.01892, 0.0318, 0.00945, 0.0318, 0.0128, 0.01947, 0.01947, 0.01947, 0.1907, 1.031, 0.1907, 1.019, 0.203, 1.021, 0.2035, 1.032, 0.2543, 1.019, 0.2543, 1.031, 0.2419, 1.031, 0.2419, 1.022, 0.2543, 1.044, 0.2414, 1.043, 0.2419, 1.031, 0.2543, 1.031, 0.2414, 1.043, 0.2319, 1.041, 0.2353, 1.029, 0.2419, 1.031, 0.2353, 1.029, 0.2419, 1.022, 0.2419, 1.031, 0.07943, 1.044, 0.07943, 1.031, 0.09177, 1.031, 0.09231, 1.043, 0.07943, 1.031, 0.07943, 1.019, 0.09177, 1.022, 0.09177, 1.031, 0.3019, 1.943, 0.3148, 1.942, 0.3142, 1.953, 0.3019, 1.954, 1.968, 1.0, 1.968, 0.991, 1.981, 0.9905, 1.981, 0.9971, 1.968, 0.9781, 1.981, 0.9781, 1.981, 0.9905, 1.968, 0.991, 0.1018, 1.041, 0.09231, 1.043, 0.09177, 1.031, 0.09843, 1.029, 0.09177, 1.031, 0.09177, 1.022, 0.09843, 1.029, 0.143, 1.031, 0.1302, 1.032, 0.1307, 1.021, 0.143, 1.019, 1.009, 0.9781, 1.019, 0.9781, 1.019, 0.9905, 1.013, 0.9905, 1.032, 0.9781, 1.032, 0.991, 1.019, 0.9905, 1.019, 0.9781, 0.3242, 1.041, 0.3148, 1.043, 0.3142, 1.031, 0.3209, 1.029, 0.3019, 1.044, 0.3019, 1.031, 0.3142, 1.031, 0.3148, 1.043, 0.3019, 1.031, 0.3019, 1.019, 0.3142, 1.022, 0.3142, 1.031, 0.3142, 1.022, 0.3209, 1.029, 0.3142, 1.031, 0.0318, 1.952, 0.0318, 1.963, 0.01947, 1.962, 0.01892, 1.951, 0.4131, 1.954, 0.4131, 1.942, 0.4255, 1.943, 0.4255, 1.951, 0.4131, 1.929, 0.426, 1.93, 0.4255, 1.943, 0.4131, 1.942, 0.426, 1.93, 0.4355, 1.933, 0.4321, 1.945, 0.4255, 1.943, 0.9682, 0.9781, 0.9811, 0.9781, 0.9805, 0.9905, 0.9682, 0.991, 0.9811, 0.9781, 0.9905, 0.9781, 0.9872, 0.9905, 0.9805, 0.9905, 0.4255, 1.951, 0.4255, 1.943, 0.4321, 1.945, 0.1907, 1.938, 0.2035, 1.939, 0.203, 1.952, 0.1907, 1.952, 0.2035, 1.939, 0.213, 1.942, 0.2097, 1.954, 0.203, 1.952, 0.0318, 0.9781, 0.0318, 0.991, 0.01947, 0.9905, 0.01892, 0.9781, 0.0318, 0.991, 0.0318, 1.0, 0.01947, 0.9971, 0.01947, 0.9905, 0.4131, 1.031, 0.4131, 1.019, 0.4255, 1.021, 0.426, 1.032, 0.1907, 1.963, 0.1907, 1.952, 0.203, 1.952, 0.203, 1.96, 0.203, 1.952, 0.2097, 1.954, 0.203, 1.96, 0.07943, 1.952, 0.09231, 1.951, 0.09177, 1.962, 0.07943, 1.963, 1.991, 0.0318, 1.981, 0.0318, 1.981, 0.01947, 1.987, 0.01947, 1.968, 0.0318, 1.968, 0.01892, 1.981, 0.01947, 1.981, 0.0318, 0.3431, 1.933, 0.3526, 1.93, 0.3532, 1.943, 0.3465, 1.945, 0.3655, 1.929, 0.3655, 1.942, 0.3532, 1.943, 0.3526, 1.93, 0.3655, 1.942, 0.3655, 1.954, 0.3532, 1.951, 0.3532, 1.943, 0.3532, 1.951, 0.3465, 1.945, 0.3532, 1.943, 0.143, 1.938, 0.143, 1.952, 0.1307, 1.952, 0.1302, 1.939, 0.143, 1.952, 0.143, 1.963, 0.1307, 1.96, 0.1307, 1.952, 0.3655, 1.031, 0.3526, 1.032, 0.3532, 1.021, 0.3655, 1.019, 1.032, 0.00945, 1.032, 0.01892, 1.019, 0.01947, 1.019, 0.0128, 1.032, 0.0318, 1.019, 0.0318, 1.019, 0.01947, 1.032, 0.01892, 0.1207, 1.942, 0.1302, 1.939, 0.1307, 1.952, 0.124, 1.954, 0.1307, 1.952, 0.1307, 1.96, 0.124, 1.954, 0.07943, 1.044, 0.0318, 1.044, 0.0318, 1.031, 0.07943, 1.031, 0.07943, 1.031, 0.0318, 1.031, 0.0318, 1.019, 0.07943, 1.019, 0.3019, 1.954, 0.2543, 1.954, 0.2543, 1.943, 0.3019, 1.943, 0.9682, 0.0318, 0.0318, 0.0318, 0.0318, 0.01892, 0.9682, 0.01892, 0.9682, 0.01892, 0.0318, 0.01892, 0.0318, 0.00945, 0.9682, 0.00945, 0.2414, 1.942, 0.2414, 1.043, 0.2543, 1.044, 0.2543, 1.943, 0.1907, 1.031, 0.143, 1.031, 0.143, 1.019, 0.1907, 1.019, 0.2543, 1.019, 0.3019, 1.019, 0.3019, 1.031, 0.2543, 1.031, 0.2543, 1.031, 0.3019, 1.031, 0.3019, 1.044, 0.2543, 1.044, 1.032, 0.9781, 1.968, 0.9781, 1.968, 0.991, 1.032, 0.991, 1.032, 0.991, 1.968, 0.991, 1.968, 1.0, 1.032, 1.0, 0.3148, 1.043, 0.3148, 1.942, 0.3019, 1.943, 0.3019, 1.044, 0.07943, 1.952, 0.07943, 1.044, 0.09231, 1.043, 0.09231, 1.951, 1.991, 0.0318, 1.991, 0.9781, 1.981, 0.9781, 1.981, 0.0318, 1.981, 0.0318, 1.981, 0.9781, 1.968, 0.9781, 1.968, 0.0318, 0.143, 1.031, 0.143, 1.938, 0.1302, 1.939, 0.1302, 1.032, 1.009, 0.9781, 1.009, 0.0318, 1.019, 0.0318, 1.019, 0.9781, 1.019, 0.9781, 1.019, 0.0318, 1.032, 0.0318, 1.032, 0.9781, 0.3655, 1.031, 0.3655, 1.929, 0.3526, 1.93, 0.3526, 1.032, 1.032, 0.00945, 1.968, 0.00945, 1.968, 0.01892, 1.032, 0.01892, 1.032, 0.01892, 1.968, 0.01892, 1.968, 0.0318, 1.032, 0.0318, 0.0318, 1.952, 0.07943, 1.952, 0.07943, 1.963, 0.0318, 1.963, 0.4131, 1.954, 0.3655, 1.954, 0.3655, 1.942, 0.4131, 1.942, 0.4131, 1.942, 0.3655, 1.942, 0.3655, 1.929, 0.4131, 1.929, 0.143, 1.938, 0.1907, 1.938, 0.1907, 1.952, 0.143, 1.952, 0.143, 1.952, 0.1907, 1.952, 0.1907, 1.963, 0.143, 1.963, 0.3655, 1.019, 0.4131, 1.019, 0.4131, 1.031, 0.3655, 1.031, 0.0318, 0.9781, 0.9682, 0.9781, 0.9682, 0.991, 0.0318, 0.991, 0.0318, 0.991, 0.9682, 0.991, 0.9682, 1.0, 0.0318, 1.0, 0.426, 1.032, 0.426, 1.93, 0.4131, 1.929, 0.4131, 1.031, 0.0318, 1.044, 0.0318, 1.952, 0.01892, 1.951, 0.01892, 1.043, 0.9905, 0.0318, 0.9905, 0.9781, 0.9811, 0.9781, 0.9811, 0.0318, 0.9811, 0.0318, 0.9811, 0.9781, 0.9682, 0.9781, 0.9682, 0.0318, 0.1907, 1.938, 0.1907, 1.031, 0.2035, 1.032, 0.2035, 1.939, 0.00945, 0.9781, 0.00945, 0.0318, 0.01892, 0.0318, 0.01892, 0.9781, 0.01892, 0.9781, 0.01892, 0.0318, 0.0318, 0.0318, 0.0318, 0.9781, 0.07943, 1.044, 0.07943, 1.952, 0.0318, 1.952, 0.0318, 1.044, 0.2543, 1.943, 0.2543, 1.044, 0.3019, 1.044, 0.3019, 1.943, 0.9682, 0.9781, 0.0318, 0.9781, 0.0318, 0.0318, 0.9682, 0.0318, 0.143, 1.938, 0.143, 1.031, 0.1907, 1.031, 0.1907, 1.938, 1.968, 0.9781, 1.032, 0.9781, 1.032, 0.0318, 1.968, 0.0318, 0.3655, 1.929, 0.3655, 1.031, 0.4131, 1.031, 0.4131, 1.929])
me_cube_1716.materials.append(mat_modern_brushed_aluminum)
me_cube_1716.update()

# ---- objects
ob_beveled_slab_top = bpy.data.objects.new('beveled_slab_top', me_cube_1714)
ob_interlocking_sculptural_fin = bpy.data.objects.new('interlocking_sculptural_fin', me_cube_1715)
ob_interlocking_sculptural_fin_001 = bpy.data.objects.new('interlocking_sculptural_fin.001', me_cube_1716)

# ---- transforms, parenting, visibility, modifiers, constraints
ob_beveled_slab_top.location = (0.0, 0.0, 0.0)
ob_interlocking_sculptural_fin.location = (0.0, 0.0, 0.0)
ob_interlocking_sculptural_fin_001.location = (0.0, 0.0, 0.0)

# ---- collection membership
col_collection.objects.link(ob_beveled_slab_top)
col_collection.objects.link(ob_interlocking_sculptural_fin)
col_collection.objects.link(ob_interlocking_sculptural_fin_001)

# ---- scene / render settings (as saved in the file)
scene.frame_start = 1; scene.frame_end = 250; scene.frame_set(1)
scene.render.engine = 'BLENDER_EEVEE_NEXT'
scene.render.bake_bias = 0.0
scene.render.bake_samples = 0
scene.render.compositor_device = 'GPU'
scene.eevee.use_volume_custom_range = False
scene.eevee.fast_gi_thickness_near = 0.1
scene.eevee.fast_gi_thickness_far = 0.0
scene.eevee.ray_tracing_options.screen_trace_thickness = 0.1
bpy.context.view_layer.update()

# ---- added for rendering (the .blend has no active camera and no usable light): camera, sun
cam_auto = bpy.data.cameras.new('AutoCamera')
cam_auto.lens = 50.0
cam_auto.sensor_width = 36.0
cam_auto.clip_end = 1000.0
ob_auto_camera = bpy.data.objects.new('AutoCamera', cam_auto)
scene.collection.objects.link(ob_auto_camera)
ob_auto_camera.location = (2.36251, -2.83502, 2.27001)
ob_auto_camera.rotation_euler = (1.09748, -7.21219e-08, 0.694738)
scene.camera = ob_auto_camera
light_auto_sun = bpy.data.lights.new('AutoSun', 'SUN')
light_auto_sun.energy = 3.0
light_auto_sun.angle = 0.0523599
ob_auto_sun = bpy.data.objects.new('AutoSun', light_auto_sun)
scene.collection.objects.link(ob_auto_sun)
ob_auto_sun.rotation_euler = (0.872665, 0.174533, 0.523599)
bpy.context.view_layer.update()
